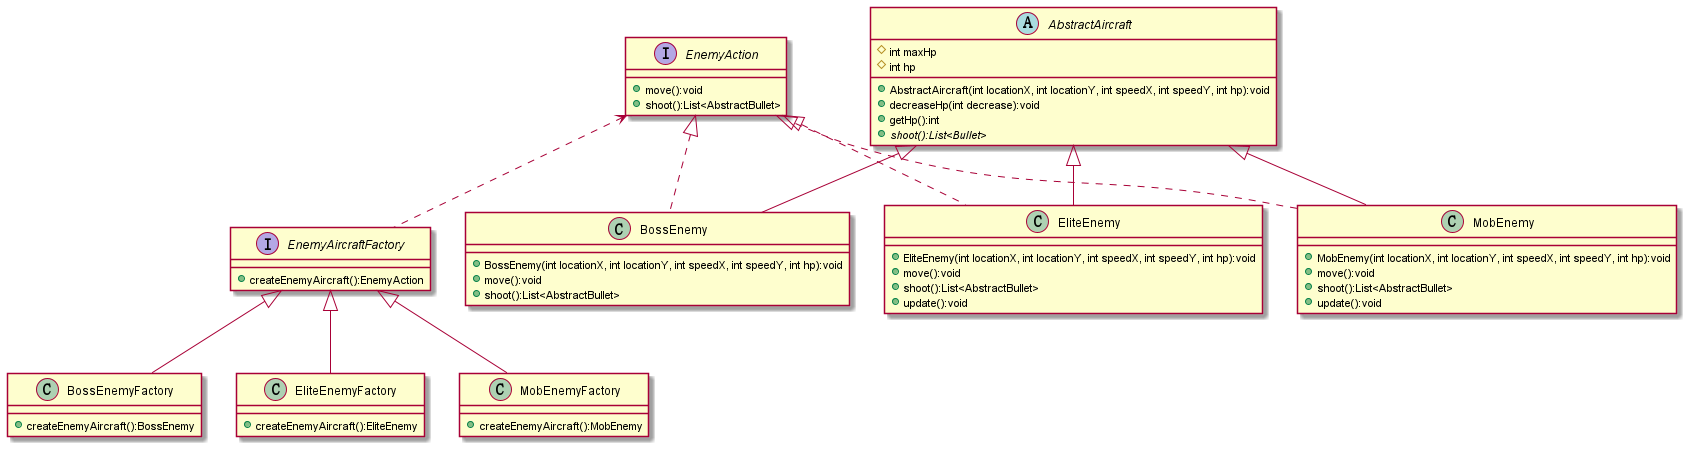

The diagram above was rendered by PlantUML. Its source (embedded in the PNG):
@startuml
'https://plantuml.com/class-diagram
interface EnemyAction{
    + move():void
    + shoot():List<AbstractBullet>
}

interface EnemyAircraftFactory{
    + createEnemyAircraft():EnemyAction
}

abstract class AbstractAircraft{
	# int maxHp
    # int hp
    + AbstractAircraft(int locationX, int locationY, int speedX, int speedY, int hp):void
    + decreaseHp(int decrease):void
    + getHp():int
    + {abstract} shoot():List<Bullet>
}

class BossEnemy{
    + BossEnemy(int locationX, int locationY, int speedX, int speedY, int hp):void
    + move():void
    + shoot():List<AbstractBullet>
}

class EliteEnemy{
        + EliteEnemy(int locationX, int locationY, int speedX, int speedY, int hp):void
        + move():void
        + shoot():List<AbstractBullet>
        + update():void
}

class MobEnemy{
        + MobEnemy(int locationX, int locationY, int speedX, int speedY, int hp):void
        + move():void
        + shoot():List<AbstractBullet>
        + update():void
}

class BossEnemyFactory{
    + createEnemyAircraft():BossEnemy
}

class EliteEnemyFactory{
    + createEnemyAircraft():EliteEnemy
}

class MobEnemyFactory{
    + createEnemyAircraft():MobEnemy
}

AbstractAircraft <|-- BossEnemy
AbstractAircraft <|-- EliteEnemy
AbstractAircraft <|-- MobEnemy

EnemyAction <|.. BossEnemy
EnemyAction <|.. EliteEnemy
EnemyAction <|.. MobEnemy
EnemyAction <.. EnemyAircraftFactory

EnemyAircraftFactory <|-- BossEnemyFactory
EnemyAircraftFactory <|-- MobEnemyFactory
EnemyAircraftFactory <|-- EliteEnemyFactory
@enduml